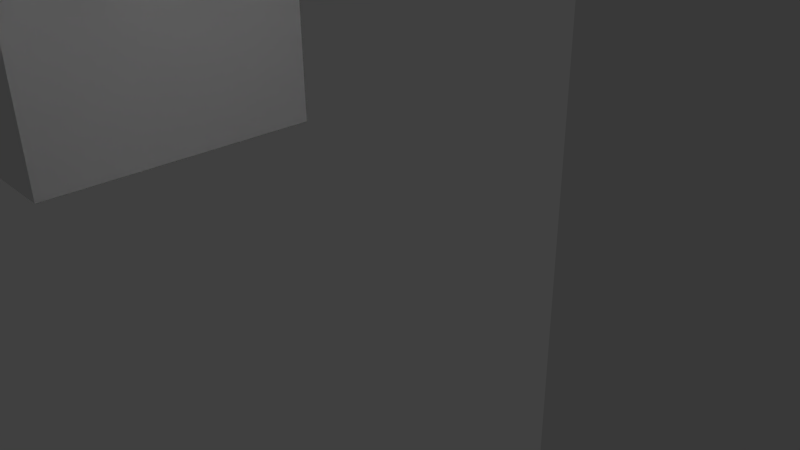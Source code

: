 # Source: Aqueduct_Graybox.blend  (saved by Blender 2.76.0; exported with 4.5.12 LTS)
import bpy
from mathutils import Matrix  # noqa: F401  (used for matrix-valued properties, if any)

bpy.ops.wm.read_factory_settings(use_empty=True)
scene = bpy.context.scene
scene.name = 'Scene'

# ---- collections
col_collection_1 = bpy.data.collections.new('Collection 1'); scene.collection.children.link(col_collection_1)

# ---- materials (node trees are filled in below, after node groups)
mat_material = bpy.data.materials.new('Material')
mat_material.alpha_threshold = 0.0
mat_material.use_transparent_shadow = False
mat_material.roughness = 0.5
mat_material.line_color = (0.0, 0.0, 0.0, 1.0)

# ---- material node trees

# ---- world
world_world = bpy.data.worlds.new('World'); scene.world = world_world
world_world.color = (0.05088, 0.05088, 0.05088)
world_world.use_sun_shadow = False
world_world.sun_shadow_jitter_overblur = 0.0
world_world.cycles.sampling_method = 'MANUAL'
world_world.cycles.sample_map_resolution = 256

# ---- cameras
cam_camera = bpy.data.cameras.new('Camera')
cam_camera.clip_end = 100.0
cam_camera.lens = 35.0
cam_camera.sensor_width = 32.0
cam_camera.sensor_height = 18.0
cam_camera.ortho_scale = 7.314
cam_camera.dof.focus_distance = 0.0
cam_camera.dof.aperture_fstop = 128.0

# ---- lights
light_lamp = bpy.data.lights.new('Lamp', 'POINT')
light_lamp.transmission_factor = 0.0
light_lamp.cutoff_distance = 30.0
light_lamp.energy = 100.0
light_lamp.shadow_buffer_clip_start = 1.001
light_lamp.shadow_soft_size = 0.1
light_lamp.shadow_maximum_resolution = 0.006
light_lamp.use_absolute_resolution = True
light_lamp.cycles.use_multiple_importance_sampling = False

# ---- meshes
me_cube_005 = bpy.data.meshes.new('Cube.005')
me_cube_005.from_pydata([(1.0, 1.0, 0.0), (1.0, -1.0, 0.0), (-1.0, -1.0, 0.0), (-1.0, 1.0, 0.0), (1.0, 1.0, 2.0), (1.0, -1.0, 2.0), (-1.0, -1.0, 2.0), (-1.0, 1.0, 2.0), (0.769, -1.0, 0.0), (-0.769, -1.0, 0.0), (0.769, 1.0, 0.0), (-0.769, 1.0, 0.0), (-0.769, 1.0, 0.9993), (-0.7543, 1.0, 1.139), (-0.7105, 1.0, 1.247), (-0.6394, 1.0, 1.346), (-0.5438, 1.0, 1.432), (-0.4272, 1.0, 1.504), (-0.2943, 1.0, 1.556), (-0.15, 1.0, 1.589), (-1.05e-07, 1.0, 1.6), (0.15, 1.0, 1.589), (0.2943, 1.0, 1.556), (0.4272, 1.0, 1.504), (0.5438, 1.0, 1.432), (0.6394, 1.0, 1.346), (0.7105, 1.0, 1.247), (0.7543, 1.0, 1.139), (0.769, 1.0, 0.9993), (-0.769, -1.0, 0.9993), (-0.7543, -1.0, 1.139), (-0.7105, -1.0, 1.247), (-0.6394, -1.0, 1.346), (-0.5438, -1.0, 1.432), (-0.4272, -1.0, 1.504), (-0.2943, -1.0, 1.556), (-0.15, -1.0, 1.589), (-1.05e-07, -1.0, 1.6), (0.15, -1.0, 1.589), (0.2943, -1.0, 1.556), (0.4272, -1.0, 1.504), (0.5438, -1.0, 1.432), (0.6394, -1.0, 1.346), (0.7105, -1.0, 1.247), (0.7543, -1.0, 1.139), (0.769, -1.0, 0.9993)], [], [(11, 9, 2, 3), (4, 7, 6, 5), (0, 4, 5, 1), (2, 6, 7, 3), (4, 0, 10, 28, 27, 26, 25, 24, 23, 22, 21, 20, 19, 18, 17, 16, 15, 14, 13, 12, 11, 3, 7), (1, 5, 6, 2, 9, 29, 30, 31, 32, 33, 34, 35, 36, 37, 38, 39, 40, 41, 42, 43, 44, 45, 8), (0, 1, 8, 10), (8, 45, 28, 10), (9, 11, 12, 29), (27, 28, 45, 44), (26, 27, 44, 43), (25, 26, 43, 42), (24, 25, 42, 41), (23, 24, 41, 40), (22, 23, 40, 39), (21, 22, 39, 38), (20, 21, 38, 37), (19, 20, 37, 36), (18, 19, 36, 35), (17, 18, 35, 34), (16, 17, 34, 33), (15, 16, 33, 32), (14, 15, 32, 31), (13, 14, 31, 30), (12, 13, 30, 29)])
me_cube_005.materials.append(mat_material)
me_cube_005.use_remesh_preserve_volume = False
me_cube_005.use_remesh_preserve_attributes = False
me_cube_005.use_mirror_vertex_groups = False
me_cube_005.update()
me_cube_004 = bpy.data.meshes.new('Cube.004')
me_cube_004.from_pydata([(1.0, 1.0, 0.0), (1.0, -1.0, 0.0), (-1.0, -1.0, 0.0), (-1.0, 1.0, 0.0), (1.0, 1.0, 2.0), (1.0, -1.0, 2.0), (-1.0, -1.0, 2.0), (-1.0, 1.0, 2.0), (0.769, -1.0, 0.0), (-0.769, -1.0, 0.0), (0.769, 1.0, 0.0), (-0.769, 1.0, 0.0), (-0.769, 1.0, 0.9993), (-0.7543, 1.0, 1.139), (-0.7105, 1.0, 1.247), (-0.6394, 1.0, 1.346), (-0.5438, 1.0, 1.432), (-0.4272, 1.0, 1.504), (-0.2943, 1.0, 1.556), (-0.15, 1.0, 1.589), (-1.05e-07, 1.0, 1.6), (0.15, 1.0, 1.589), (0.2943, 1.0, 1.556), (0.4272, 1.0, 1.504), (0.5438, 1.0, 1.432), (0.6394, 1.0, 1.346), (0.7105, 1.0, 1.247), (0.7543, 1.0, 1.139), (0.769, 1.0, 0.9993), (-0.769, -1.0, 0.9993), (-0.7543, -1.0, 1.139), (-0.7105, -1.0, 1.247), (-0.6394, -1.0, 1.346), (-0.5438, -1.0, 1.432), (-0.4272, -1.0, 1.504), (-0.2943, -1.0, 1.556), (-0.15, -1.0, 1.589), (-1.05e-07, -1.0, 1.6), (0.15, -1.0, 1.589), (0.2943, -1.0, 1.556), (0.4272, -1.0, 1.504), (0.5438, -1.0, 1.432), (0.6394, -1.0, 1.346), (0.7105, -1.0, 1.247), (0.7543, -1.0, 1.139), (0.769, -1.0, 0.9993)], [], [(11, 9, 2, 3), (4, 7, 6, 5), (0, 4, 5, 1), (2, 6, 7, 3), (4, 0, 10, 28, 27, 26, 25, 24, 23, 22, 21, 20, 19, 18, 17, 16, 15, 14, 13, 12, 11, 3, 7), (1, 5, 6, 2, 9, 29, 30, 31, 32, 33, 34, 35, 36, 37, 38, 39, 40, 41, 42, 43, 44, 45, 8), (0, 1, 8, 10), (8, 45, 28, 10), (9, 11, 12, 29), (27, 28, 45, 44), (26, 27, 44, 43), (25, 26, 43, 42), (24, 25, 42, 41), (23, 24, 41, 40), (22, 23, 40, 39), (21, 22, 39, 38), (20, 21, 38, 37), (19, 20, 37, 36), (18, 19, 36, 35), (17, 18, 35, 34), (16, 17, 34, 33), (15, 16, 33, 32), (14, 15, 32, 31), (13, 14, 31, 30), (12, 13, 30, 29)])
me_cube_004.materials.append(mat_material)
me_cube_004.use_remesh_preserve_volume = False
me_cube_004.use_remesh_preserve_attributes = False
me_cube_004.use_mirror_vertex_groups = False
me_cube_004.update()
me_cube_003 = bpy.data.meshes.new('Cube.003')
me_cube_003.from_pydata([(1.0, 1.0, 0.0), (1.0, -1.0, 0.0), (-1.0, -1.0, 0.0), (-1.0, 1.0, 0.0), (1.0, 1.0, 2.0), (1.0, -1.0, 2.0), (-1.0, -1.0, 2.0), (-1.0, 1.0, 2.0), (0.769, -1.0, 0.0), (-0.769, -1.0, 0.0), (0.769, 1.0, 0.0), (-0.769, 1.0, 0.0), (-0.769, 1.0, 0.9993), (-0.7543, 1.0, 1.139), (-0.7105, 1.0, 1.247), (-0.6394, 1.0, 1.346), (-0.5438, 1.0, 1.432), (-0.4272, 1.0, 1.504), (-0.2943, 1.0, 1.556), (-0.15, 1.0, 1.589), (-1.05e-07, 1.0, 1.6), (0.15, 1.0, 1.589), (0.2943, 1.0, 1.556), (0.4272, 1.0, 1.504), (0.5438, 1.0, 1.432), (0.6394, 1.0, 1.346), (0.7105, 1.0, 1.247), (0.7543, 1.0, 1.139), (0.769, 1.0, 0.9993), (-0.769, -1.0, 0.9993), (-0.7543, -1.0, 1.139), (-0.7105, -1.0, 1.247), (-0.6394, -1.0, 1.346), (-0.5438, -1.0, 1.432), (-0.4272, -1.0, 1.504), (-0.2943, -1.0, 1.556), (-0.15, -1.0, 1.589), (-1.05e-07, -1.0, 1.6), (0.15, -1.0, 1.589), (0.2943, -1.0, 1.556), (0.4272, -1.0, 1.504), (0.5438, -1.0, 1.432), (0.6394, -1.0, 1.346), (0.7105, -1.0, 1.247), (0.7543, -1.0, 1.139), (0.769, -1.0, 0.9993)], [], [(11, 9, 2, 3), (4, 7, 6, 5), (0, 4, 5, 1), (2, 6, 7, 3), (4, 0, 10, 28, 27, 26, 25, 24, 23, 22, 21, 20, 19, 18, 17, 16, 15, 14, 13, 12, 11, 3, 7), (1, 5, 6, 2, 9, 29, 30, 31, 32, 33, 34, 35, 36, 37, 38, 39, 40, 41, 42, 43, 44, 45, 8), (0, 1, 8, 10), (8, 45, 28, 10), (9, 11, 12, 29), (27, 28, 45, 44), (26, 27, 44, 43), (25, 26, 43, 42), (24, 25, 42, 41), (23, 24, 41, 40), (22, 23, 40, 39), (21, 22, 39, 38), (20, 21, 38, 37), (19, 20, 37, 36), (18, 19, 36, 35), (17, 18, 35, 34), (16, 17, 34, 33), (15, 16, 33, 32), (14, 15, 32, 31), (13, 14, 31, 30), (12, 13, 30, 29)])
me_cube_003.materials.append(mat_material)
me_cube_003.use_remesh_preserve_volume = False
me_cube_003.use_remesh_preserve_attributes = False
me_cube_003.use_mirror_vertex_groups = False
me_cube_003.update()
me_cube_002 = bpy.data.meshes.new('Cube.002')
me_cube_002.from_pydata([(1.0, 1.0, 0.0), (1.0, -1.0, 0.0), (-1.0, -1.0, 0.0), (-1.0, 1.0, 0.0), (1.0, 1.0, 2.0), (1.0, -1.0, 2.0), (-1.0, -1.0, 2.0), (-1.0, 1.0, 2.0), (0.769, -1.0, 0.0), (-0.769, -1.0, 0.0), (0.769, 1.0, 0.0), (-0.769, 1.0, 0.0), (-0.769, 1.0, 0.9993), (-0.7543, 1.0, 1.139), (-0.7105, 1.0, 1.247), (-0.6394, 1.0, 1.346), (-0.5438, 1.0, 1.432), (-0.4272, 1.0, 1.504), (-0.2943, 1.0, 1.556), (-0.15, 1.0, 1.589), (-1.05e-07, 1.0, 1.6), (0.15, 1.0, 1.589), (0.2943, 1.0, 1.556), (0.4272, 1.0, 1.504), (0.5438, 1.0, 1.432), (0.6394, 1.0, 1.346), (0.7105, 1.0, 1.247), (0.7543, 1.0, 1.139), (0.769, 1.0, 0.9993), (-0.769, -1.0, 0.9993), (-0.7543, -1.0, 1.139), (-0.7105, -1.0, 1.247), (-0.6394, -1.0, 1.346), (-0.5438, -1.0, 1.432), (-0.4272, -1.0, 1.504), (-0.2943, -1.0, 1.556), (-0.15, -1.0, 1.589), (-1.05e-07, -1.0, 1.6), (0.15, -1.0, 1.589), (0.2943, -1.0, 1.556), (0.4272, -1.0, 1.504), (0.5438, -1.0, 1.432), (0.6394, -1.0, 1.346), (0.7105, -1.0, 1.247), (0.7543, -1.0, 1.139), (0.769, -1.0, 0.9993)], [], [(11, 9, 2, 3), (4, 7, 6, 5), (0, 4, 5, 1), (2, 6, 7, 3), (4, 0, 10, 28, 27, 26, 25, 24, 23, 22, 21, 20, 19, 18, 17, 16, 15, 14, 13, 12, 11, 3, 7), (1, 5, 6, 2, 9, 29, 30, 31, 32, 33, 34, 35, 36, 37, 38, 39, 40, 41, 42, 43, 44, 45, 8), (0, 1, 8, 10), (8, 45, 28, 10), (9, 11, 12, 29), (27, 28, 45, 44), (26, 27, 44, 43), (25, 26, 43, 42), (24, 25, 42, 41), (23, 24, 41, 40), (22, 23, 40, 39), (21, 22, 39, 38), (20, 21, 38, 37), (19, 20, 37, 36), (18, 19, 36, 35), (17, 18, 35, 34), (16, 17, 34, 33), (15, 16, 33, 32), (14, 15, 32, 31), (13, 14, 31, 30), (12, 13, 30, 29)])
me_cube_002.materials.append(mat_material)
me_cube_002.use_remesh_preserve_volume = False
me_cube_002.use_remesh_preserve_attributes = False
me_cube_002.use_mirror_vertex_groups = False
me_cube_002.update()
me_cube_001 = bpy.data.meshes.new('Cube.001')
me_cube_001.from_pydata([(1.0, 1.0, 0.0), (1.0, -1.0, 0.0), (-1.0, -1.0, 0.0), (-1.0, 1.0, 0.0), (1.0, 1.0, 2.0), (1.0, -1.0, 2.0), (-1.0, -1.0, 2.0), (-1.0, 1.0, 2.0), (0.769, -1.0, 0.0), (-0.769, -1.0, 0.0), (0.769, 1.0, 0.0), (-0.769, 1.0, 0.0), (-0.769, 1.0, 0.9993), (-0.7543, 1.0, 1.139), (-0.7105, 1.0, 1.247), (-0.6394, 1.0, 1.346), (-0.5438, 1.0, 1.432), (-0.4272, 1.0, 1.504), (-0.2943, 1.0, 1.556), (-0.15, 1.0, 1.589), (-1.05e-07, 1.0, 1.6), (0.15, 1.0, 1.589), (0.2943, 1.0, 1.556), (0.4272, 1.0, 1.504), (0.5438, 1.0, 1.432), (0.6394, 1.0, 1.346), (0.7105, 1.0, 1.247), (0.7543, 1.0, 1.139), (0.769, 1.0, 0.9993), (-0.769, -1.0, 0.9993), (-0.7543, -1.0, 1.139), (-0.7105, -1.0, 1.247), (-0.6394, -1.0, 1.346), (-0.5438, -1.0, 1.432), (-0.4272, -1.0, 1.504), (-0.2943, -1.0, 1.556), (-0.15, -1.0, 1.589), (-1.05e-07, -1.0, 1.6), (0.15, -1.0, 1.589), (0.2943, -1.0, 1.556), (0.4272, -1.0, 1.504), (0.5438, -1.0, 1.432), (0.6394, -1.0, 1.346), (0.7105, -1.0, 1.247), (0.7543, -1.0, 1.139), (0.769, -1.0, 0.9993)], [], [(11, 9, 2, 3), (4, 7, 6, 5), (0, 4, 5, 1), (2, 6, 7, 3), (4, 0, 10, 28, 27, 26, 25, 24, 23, 22, 21, 20, 19, 18, 17, 16, 15, 14, 13, 12, 11, 3, 7), (1, 5, 6, 2, 9, 29, 30, 31, 32, 33, 34, 35, 36, 37, 38, 39, 40, 41, 42, 43, 44, 45, 8), (0, 1, 8, 10), (8, 45, 28, 10), (9, 11, 12, 29), (27, 28, 45, 44), (26, 27, 44, 43), (25, 26, 43, 42), (24, 25, 42, 41), (23, 24, 41, 40), (22, 23, 40, 39), (21, 22, 39, 38), (20, 21, 38, 37), (19, 20, 37, 36), (18, 19, 36, 35), (17, 18, 35, 34), (16, 17, 34, 33), (15, 16, 33, 32), (14, 15, 32, 31), (13, 14, 31, 30), (12, 13, 30, 29)])
me_cube_001.materials.append(mat_material)
me_cube_001.use_remesh_preserve_volume = False
me_cube_001.use_remesh_preserve_attributes = False
me_cube_001.use_mirror_vertex_groups = False
me_cube_001.update()
me_plane = bpy.data.meshes.new('Plane')
me_plane.from_pydata([(-1.187e-07, 1.794, 0.0), (0.1951, 1.775, 0.0), (0.3827, 1.718, 0.0), (0.5556, 1.625, 0.0), (0.7071, 1.501, 0.0), (0.8315, 1.35, 0.0), (0.9239, 1.177, 0.0), (0.9808, 0.9891, 0.0), (1.0, 0.745, 0.0), (-1.0, 0.745, 0.0), (-0.9808, 0.9891, 0.0), (-0.9239, 1.177, 0.0), (-0.8315, 1.35, 0.0), (-0.7071, 1.501, 0.0), (-0.5556, 1.625, 0.0), (-0.3827, 1.718, 0.0), (-0.1951, 1.775, 0.0), (-1.0, -1.0, 0.0), (1.0, -1.0, 0.0)], [(0, 1), (1, 2), (2, 3), (3, 4), (4, 5), (5, 6), (6, 7), (7, 8), (9, 10), (10, 11), (11, 12), (12, 13), (13, 14), (14, 15), (15, 16), (16, 0), (17, 18), (9, 17), (18, 8)], [])
me_plane.use_remesh_preserve_volume = False
me_plane.use_remesh_preserve_attributes = False
me_plane.use_mirror_vertex_groups = False
me_plane.update()
me_cube = bpy.data.meshes.new('Cube')
me_cube.from_pydata([(1.0, 1.0, 0.0), (1.0, -1.0, 0.0), (-1.0, -1.0, 0.0), (-1.0, 1.0, 0.0), (1.0, 1.0, 2.0), (1.0, -1.0, 2.0), (-1.0, -1.0, 2.0), (-1.0, 1.0, 2.0), (0.769, -1.0, 0.0), (-0.769, -1.0, 0.0), (0.769, 1.0, 0.0), (-0.769, 1.0, 0.0), (-0.769, 1.0, 0.9993), (-0.7543, 1.0, 1.139), (-0.7105, 1.0, 1.247), (-0.6394, 1.0, 1.346), (-0.5438, 1.0, 1.432), (-0.4272, 1.0, 1.504), (-0.2943, 1.0, 1.556), (-0.15, 1.0, 1.589), (-1.05e-07, 1.0, 1.6), (0.15, 1.0, 1.589), (0.2943, 1.0, 1.556), (0.4272, 1.0, 1.504), (0.5438, 1.0, 1.432), (0.6394, 1.0, 1.346), (0.7105, 1.0, 1.247), (0.7543, 1.0, 1.139), (0.769, 1.0, 0.9993), (-0.769, -1.0, 0.9993), (-0.7543, -1.0, 1.139), (-0.7105, -1.0, 1.247), (-0.6394, -1.0, 1.346), (-0.5438, -1.0, 1.432), (-0.4272, -1.0, 1.504), (-0.2943, -1.0, 1.556), (-0.15, -1.0, 1.589), (-1.05e-07, -1.0, 1.6), (0.15, -1.0, 1.589), (0.2943, -1.0, 1.556), (0.4272, -1.0, 1.504), (0.5438, -1.0, 1.432), (0.6394, -1.0, 1.346), (0.7105, -1.0, 1.247), (0.7543, -1.0, 1.139), (0.769, -1.0, 0.9993)], [], [(11, 9, 2, 3), (4, 7, 6, 5), (0, 4, 5, 1), (2, 6, 7, 3), (4, 0, 10, 28, 27, 26, 25, 24, 23, 22, 21, 20, 19, 18, 17, 16, 15, 14, 13, 12, 11, 3, 7), (1, 5, 6, 2, 9, 29, 30, 31, 32, 33, 34, 35, 36, 37, 38, 39, 40, 41, 42, 43, 44, 45, 8), (0, 1, 8, 10), (8, 45, 28, 10), (9, 11, 12, 29), (27, 28, 45, 44), (26, 27, 44, 43), (25, 26, 43, 42), (24, 25, 42, 41), (23, 24, 41, 40), (22, 23, 40, 39), (21, 22, 39, 38), (20, 21, 38, 37), (19, 20, 37, 36), (18, 19, 36, 35), (17, 18, 35, 34), (16, 17, 34, 33), (15, 16, 33, 32), (14, 15, 32, 31), (13, 14, 31, 30), (12, 13, 30, 29)])
me_cube.materials.append(mat_material)
me_cube.use_remesh_preserve_volume = False
me_cube.use_remesh_preserve_attributes = False
me_cube.use_mirror_vertex_groups = False
me_cube.update()

# ---- objects
ob_cube_005 = bpy.data.objects.new('Cube.005', me_cube_005)
ob_cube_004 = bpy.data.objects.new('Cube.004', me_cube_004)
ob_cube_003 = bpy.data.objects.new('Cube.003', me_cube_003)
ob_cube_002 = bpy.data.objects.new('Cube.002', me_cube_002)
ob_cube_001 = bpy.data.objects.new('Cube.001', me_cube_001)
ob_plane = bpy.data.objects.new('Plane', me_plane)
ob_cube = bpy.data.objects.new('Cube', me_cube)
ob_lamp = bpy.data.objects.new('Lamp', light_lamp)
ob_camera = bpy.data.objects.new('Camera', cam_camera)

# ---- transforms, parenting, visibility, modifiers, constraints
ob_cube_005.location = (-4.5, 0.0, 20.0)
ob_cube_005.scale = (1.5, 2.5, 1.25)
ob_cube_005.lock_rotations_4d = False
ob_cube_005.empty_display_type = 'ARROWS'
ob_cube_005.lineart.crease_threshold = 0.0
ob_cube_004.location = (-1.5, 0.0, 20.0)
ob_cube_004.scale = (1.5, 2.5, 1.25)
ob_cube_004.lock_rotations_4d = False
ob_cube_004.empty_display_type = 'ARROWS'
ob_cube_004.lineart.crease_threshold = 0.0
ob_cube_003.location = (1.5, 1.879e-09, 20.0)
ob_cube_003.scale = (1.5, 2.5, 1.25)
ob_cube_003.lock_rotations_4d = False
ob_cube_003.empty_display_type = 'ARROWS'
ob_cube_003.lineart.crease_threshold = 0.0
ob_cube_002.location = (4.5, 0.0, 20.0)
ob_cube_002.scale = (1.5, 2.5, 1.25)
ob_cube_002.lock_rotations_4d = False
ob_cube_002.empty_display_type = 'ARROWS'
ob_cube_002.lineart.crease_threshold = 0.0
ob_cube_001.location = (0.0, 0.0, 10.0)
ob_cube_001.scale = (6.0, 2.5, 5.0)
ob_cube_001.lock_rotations_4d = False
ob_cube_001.empty_display_type = 'ARROWS'
ob_cube_001.lineart.crease_threshold = 0.0
ob_plane.location = (0.0, 14.15, 2.864)
ob_plane.rotation_euler = (1.571, 0.0, 0.0)
ob_plane.scale = (5.0, 2.863, 1.0)
ob_plane.hide_viewport = True
ob_plane.lineart.crease_threshold = 0.0
ob_cube.location = (0.0, 0.0, 0.0)
ob_cube.scale = (6.0, 2.5, 5.0)
ob_cube.lock_rotations_4d = False
ob_cube.empty_display_type = 'ARROWS'
ob_cube.lineart.crease_threshold = 0.0
ob_lamp.location = (4.076, 1.005, 5.904)
ob_lamp.rotation_euler = (0.6503, 0.05522, 1.866)
ob_lamp.lock_rotations_4d = False
ob_lamp.empty_display_type = 'ARROWS'
ob_lamp.color = (0.0, 0.0, 0.0, 0.0)
ob_lamp.hide_viewport = True
ob_lamp.lineart.crease_threshold = 0.0
ob_camera.location = (7.481, -6.508, 5.344)
ob_camera.rotation_euler = (1.109, 0.01082, 0.8149)
ob_camera.lock_rotations_4d = False
ob_camera.empty_display_type = 'ARROWS'
ob_camera.color = (0.0, 0.0, 0.0, 0.0)
ob_camera.hide_viewport = True
ob_camera.display_type = 'WIRE'
ob_camera.lineart.crease_threshold = 0.0

# ---- collection membership
col_collection_1.objects.link(ob_cube_005)
col_collection_1.objects.link(ob_cube_004)
col_collection_1.objects.link(ob_cube_003)
col_collection_1.objects.link(ob_cube_002)
col_collection_1.objects.link(ob_cube_001)
col_collection_1.objects.link(ob_plane)
col_collection_1.objects.link(ob_cube)
col_collection_1.objects.link(ob_lamp)
col_collection_1.objects.link(ob_camera)

# ---- scene / render settings (as saved in the file)
scene.camera = ob_camera
scene.frame_start = 1; scene.frame_end = 250; scene.frame_set(1)
scene.render.engine = 'BLENDER_EEVEE_NEXT'
scene.render.resolution_percentage = 50
scene.render.dither_intensity = 0.0
scene.cycles.use_denoising = False
scene.cycles.samples = 10
scene.cycles.sampling_pattern = 'TABULATED_SOBOL'
scene.cycles.light_sampling_threshold = 0.0
scene.cycles.use_adaptive_sampling = False
scene.cycles.use_light_tree = False
scene.cycles.blur_glossy = 0.0
scene.cycles.pixel_filter_type = 'GAUSSIAN'
scene.cycles.sample_clamp_indirect = 0.0
scene.view_settings.view_transform = 'Standard'
bpy.context.view_layer.update()
